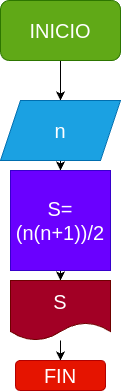

The diagram above was exported from draw.io. Its source (the exported page's mxGraphModel, read from the mxfile embedded in the PNG):
<mxGraphModel dx="596" dy="457" grid="1" gridSize="10" guides="1" tooltips="1" connect="1" arrows="1" fold="1" page="1" pageScale="1" pageWidth="827" pageHeight="1169" math="0" shadow="0">
  <root>
    <mxCell id="0" />
    <mxCell id="1" parent="0" />
    <mxCell id="4" value="" style="edgeStyle=none;html=1;fontSize=20;" edge="1" parent="1" source="2" target="3">
      <mxGeometry relative="1" as="geometry" />
    </mxCell>
    <mxCell id="2" value="&lt;font style=&quot;font-size: 20px;&quot;&gt;INICIO&lt;/font&gt;" style="rounded=1;whiteSpace=wrap;html=1;fillColor=#60a917;fontColor=#ffffff;strokeColor=#2D7600;" vertex="1" parent="1">
      <mxGeometry x="240" y="70" width="120" height="60" as="geometry" />
    </mxCell>
    <mxCell id="6" value="" style="edgeStyle=none;html=1;fontSize=20;" edge="1" parent="1" source="3" target="5">
      <mxGeometry relative="1" as="geometry" />
    </mxCell>
    <mxCell id="3" value="n" style="shape=parallelogram;perimeter=parallelogramPerimeter;whiteSpace=wrap;html=1;fixedSize=1;fontSize=20;fillColor=#1ba1e2;fontColor=#ffffff;strokeColor=#006EAF;" vertex="1" parent="1">
      <mxGeometry x="240" y="170" width="120" height="60" as="geometry" />
    </mxCell>
    <mxCell id="8" value="" style="edgeStyle=none;html=1;fontSize=20;" edge="1" parent="1" source="5" target="7">
      <mxGeometry relative="1" as="geometry" />
    </mxCell>
    <mxCell id="5" value="S= (n(n+1))/2" style="whiteSpace=wrap;html=1;aspect=fixed;fontSize=20;fillColor=#6a00ff;fontColor=#ffffff;strokeColor=#3700CC;" vertex="1" parent="1">
      <mxGeometry x="250" y="240" width="100" height="100" as="geometry" />
    </mxCell>
    <mxCell id="10" value="" style="edgeStyle=none;html=1;fontSize=20;" edge="1" parent="1" source="7" target="9">
      <mxGeometry relative="1" as="geometry" />
    </mxCell>
    <mxCell id="7" value="S" style="shape=document;whiteSpace=wrap;html=1;boundedLbl=1;fontSize=20;fillColor=#a20025;fontColor=#ffffff;strokeColor=#6F0000;" vertex="1" parent="1">
      <mxGeometry x="250" y="350" width="100" height="60" as="geometry" />
    </mxCell>
    <mxCell id="9" value="FIN" style="rounded=1;whiteSpace=wrap;html=1;fontSize=20;fillColor=#e51400;fontColor=#ffffff;strokeColor=#B20000;" vertex="1" parent="1">
      <mxGeometry x="255" y="430" width="90" height="30" as="geometry" />
    </mxCell>
  </root>
</mxGraphModel>